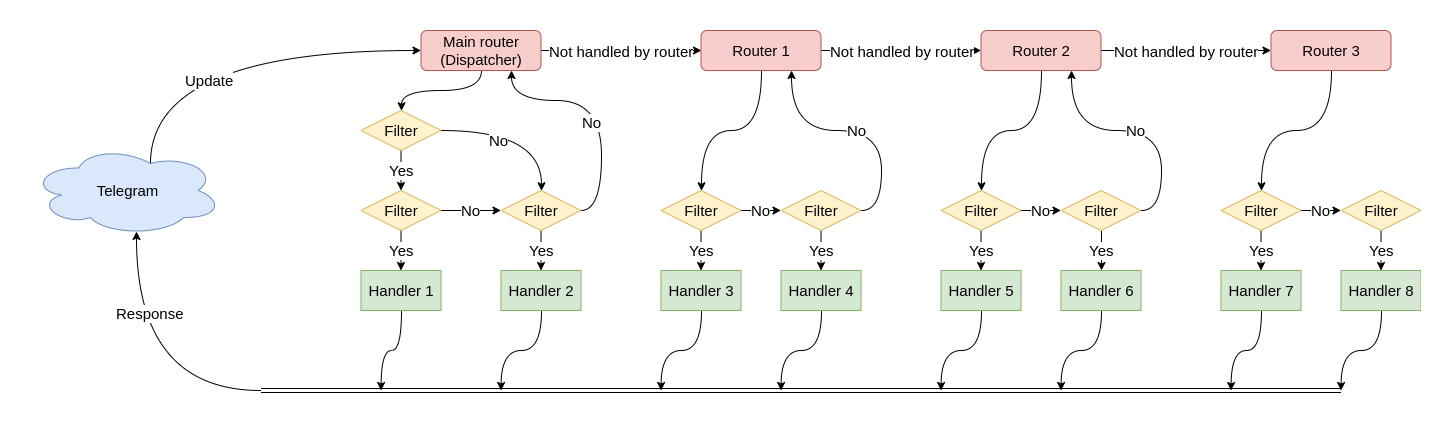

The diagram above was exported from draw.io. Its source (the exported page's mxGraphModel, read from the mxfile embedded in the PNG):
<mxGraphModel dx="1378" dy="819" grid="1" gridSize="10" guides="1" tooltips="1" connect="1" arrows="1" fold="1" page="1" pageScale="1" pageWidth="3300" pageHeight="4681" math="0" shadow="0">
  <root>
    <mxCell id="0" />
    <mxCell id="1" parent="0" />
    <mxCell id="2" style="edgeStyle=orthogonalEdgeStyle;curved=1;rounded=0;orthogonalLoop=1;jettySize=auto;html=1;fontSize=15;fontFamily=Helvetica;" edge="1" source="3" parent="1">
      <mxGeometry relative="1" as="geometry">
        <mxPoint x="421.5" y="1720" as="targetPoint" />
      </mxGeometry>
    </mxCell>
    <mxCell id="3" value="Handler 1" style="rounded=0;whiteSpace=wrap;html=1;fillColor=#d5e8d4;strokeColor=#82b366;fontSize=15;fontFamily=Helvetica;" vertex="1" parent="1">
      <mxGeometry x="401.5" y="1600" width="80" height="40" as="geometry" />
    </mxCell>
    <mxCell id="4" style="edgeStyle=orthogonalEdgeStyle;curved=1;rounded=0;orthogonalLoop=1;jettySize=auto;html=1;fontSize=15;fontFamily=Helvetica;" edge="1" source="5" parent="1">
      <mxGeometry relative="1" as="geometry">
        <mxPoint x="541.5" y="1720" as="targetPoint" />
      </mxGeometry>
    </mxCell>
    <mxCell id="5" value="Handler 2" style="rounded=0;whiteSpace=wrap;html=1;fillColor=#d5e8d4;strokeColor=#82b366;fontSize=15;fontFamily=Helvetica;" vertex="1" parent="1">
      <mxGeometry x="541.5" y="1600" width="80" height="40" as="geometry" />
    </mxCell>
    <mxCell id="6" style="edgeStyle=orthogonalEdgeStyle;curved=1;rounded=0;orthogonalLoop=1;jettySize=auto;html=1;fontSize=15;fontFamily=Helvetica;" edge="1" source="7" parent="1">
      <mxGeometry relative="1" as="geometry">
        <mxPoint x="701.5" y="1720" as="targetPoint" />
      </mxGeometry>
    </mxCell>
    <mxCell id="7" value="Handler 3" style="rounded=0;whiteSpace=wrap;html=1;fillColor=#d5e8d4;strokeColor=#82b366;fontSize=15;fontFamily=Helvetica;" vertex="1" parent="1">
      <mxGeometry x="701.5" y="1600" width="80" height="40" as="geometry" />
    </mxCell>
    <mxCell id="8" style="edgeStyle=orthogonalEdgeStyle;curved=1;rounded=0;orthogonalLoop=1;jettySize=auto;html=1;fontSize=15;fontFamily=Helvetica;" edge="1" source="11" target="34" parent="1">
      <mxGeometry relative="1" as="geometry">
        <mxPoint x="482.5" y="1420" as="targetPoint" />
      </mxGeometry>
    </mxCell>
    <mxCell id="9" style="edgeStyle=orthogonalEdgeStyle;curved=1;rounded=0;orthogonalLoop=1;jettySize=auto;html=1;entryX=0;entryY=0.5;entryDx=0;entryDy=0;fontSize=15;fontFamily=Helvetica;" edge="1" source="11" target="15" parent="1">
      <mxGeometry relative="1" as="geometry" />
    </mxCell>
    <mxCell id="10" value="Not handled by router" style="text;html=1;align=center;verticalAlign=middle;resizable=0;points=[];;labelBackgroundColor=#ffffff;fontSize=15;fontFamily=Helvetica;" vertex="1" connectable="0" parent="9">
      <mxGeometry x="-0.0644" relative="1" as="geometry">
        <mxPoint x="5" as="offset" />
      </mxGeometry>
    </mxCell>
    <mxCell id="11" value="Main router (Dispatcher)" style="rounded=1;whiteSpace=wrap;html=1;fillColor=#f8cecc;strokeColor=#b85450;fontSize=15;fontFamily=Helvetica;" vertex="1" parent="1">
      <mxGeometry x="461.5" y="1360" width="120" height="40" as="geometry" />
    </mxCell>
    <mxCell id="12" style="edgeStyle=orthogonalEdgeStyle;curved=1;rounded=0;orthogonalLoop=1;jettySize=auto;html=1;fontSize=15;fontFamily=Helvetica;" edge="1" source="15" target="44" parent="1">
      <mxGeometry relative="1" as="geometry">
        <mxPoint x="817" y="1795" as="targetPoint" />
      </mxGeometry>
    </mxCell>
    <mxCell id="13" style="edgeStyle=orthogonalEdgeStyle;curved=1;rounded=0;orthogonalLoop=1;jettySize=auto;html=1;fontSize=15;fontFamily=Helvetica;" edge="1" source="15" target="19" parent="1">
      <mxGeometry relative="1" as="geometry" />
    </mxCell>
    <mxCell id="14" value="Not handled by router" style="text;html=1;align=center;verticalAlign=middle;resizable=0;points=[];;labelBackgroundColor=#ffffff;fontSize=15;fontFamily=Helvetica;" vertex="1" connectable="0" parent="13">
      <mxGeometry x="-0.1914" relative="1" as="geometry">
        <mxPoint x="15.5" as="offset" />
      </mxGeometry>
    </mxCell>
    <mxCell id="15" value="Router 1" style="rounded=1;whiteSpace=wrap;html=1;fillColor=#f8cecc;strokeColor=#b85450;fontSize=15;fontFamily=Helvetica;" vertex="1" parent="1">
      <mxGeometry x="741.5" y="1360" width="120" height="40" as="geometry" />
    </mxCell>
    <mxCell id="16" style="edgeStyle=orthogonalEdgeStyle;curved=1;rounded=0;orthogonalLoop=1;jettySize=auto;html=1;fontSize=15;fontFamily=Helvetica;" edge="1" source="19" target="50" parent="1">
      <mxGeometry relative="1" as="geometry" />
    </mxCell>
    <mxCell id="17" style="edgeStyle=orthogonalEdgeStyle;curved=1;rounded=0;orthogonalLoop=1;jettySize=auto;html=1;fontSize=15;fontFamily=Helvetica;" edge="1" source="19" target="21" parent="1">
      <mxGeometry relative="1" as="geometry" />
    </mxCell>
    <mxCell id="18" value="Not handled by router" style="text;html=1;align=center;verticalAlign=middle;resizable=0;points=[];;labelBackgroundColor=#ffffff;fontSize=15;fontFamily=Helvetica;" vertex="1" connectable="0" parent="17">
      <mxGeometry x="0.1421" y="1" relative="1" as="geometry">
        <mxPoint x="-12" y="1" as="offset" />
      </mxGeometry>
    </mxCell>
    <mxCell id="19" value="Router 2" style="rounded=1;whiteSpace=wrap;html=1;fillColor=#f8cecc;strokeColor=#b85450;fontSize=15;fontFamily=Helvetica;" vertex="1" parent="1">
      <mxGeometry x="1021.5" y="1360" width="120" height="40" as="geometry" />
    </mxCell>
    <mxCell id="20" style="edgeStyle=orthogonalEdgeStyle;curved=1;rounded=0;orthogonalLoop=1;jettySize=auto;html=1;fontSize=15;fontFamily=Helvetica;" edge="1" source="21" target="56" parent="1">
      <mxGeometry relative="1" as="geometry" />
    </mxCell>
    <mxCell id="21" value="Router 3" style="rounded=1;whiteSpace=wrap;html=1;fillColor=#f8cecc;strokeColor=#b85450;fontSize=15;fontFamily=Helvetica;" vertex="1" parent="1">
      <mxGeometry x="1311.5" y="1360" width="120" height="40" as="geometry" />
    </mxCell>
    <mxCell id="22" style="edgeStyle=orthogonalEdgeStyle;curved=1;rounded=0;orthogonalLoop=1;jettySize=auto;html=1;fontSize=15;fontFamily=Helvetica;" edge="1" source="23" parent="1">
      <mxGeometry relative="1" as="geometry">
        <mxPoint x="981.5" y="1720" as="targetPoint" />
      </mxGeometry>
    </mxCell>
    <mxCell id="23" value="Handler 5" style="rounded=0;whiteSpace=wrap;html=1;fillColor=#d5e8d4;strokeColor=#82b366;fontSize=15;fontFamily=Helvetica;" vertex="1" parent="1">
      <mxGeometry x="981.5" y="1600" width="80" height="40" as="geometry" />
    </mxCell>
    <mxCell id="24" style="edgeStyle=orthogonalEdgeStyle;curved=1;rounded=0;orthogonalLoop=1;jettySize=auto;html=1;fontSize=15;fontFamily=Helvetica;" edge="1" source="25" parent="1">
      <mxGeometry relative="1" as="geometry">
        <mxPoint x="821.5" y="1720" as="targetPoint" />
      </mxGeometry>
    </mxCell>
    <mxCell id="25" value="Handler 4" style="rounded=0;whiteSpace=wrap;html=1;fillColor=#d5e8d4;strokeColor=#82b366;fontSize=15;fontFamily=Helvetica;" vertex="1" parent="1">
      <mxGeometry x="821.5" y="1600" width="80" height="40" as="geometry" />
    </mxCell>
    <mxCell id="26" style="edgeStyle=orthogonalEdgeStyle;curved=1;rounded=0;orthogonalLoop=1;jettySize=auto;html=1;fontSize=15;fontFamily=Helvetica;" edge="1" source="27" parent="1">
      <mxGeometry relative="1" as="geometry">
        <mxPoint x="1101.5" y="1720" as="targetPoint" />
      </mxGeometry>
    </mxCell>
    <mxCell id="27" value="Handler 6" style="rounded=0;whiteSpace=wrap;html=1;fillColor=#d5e8d4;strokeColor=#82b366;fontSize=15;fontFamily=Helvetica;" vertex="1" parent="1">
      <mxGeometry x="1101.5" y="1600" width="80" height="40" as="geometry" />
    </mxCell>
    <mxCell id="28" style="edgeStyle=orthogonalEdgeStyle;curved=1;rounded=0;orthogonalLoop=1;jettySize=auto;html=1;fontSize=15;fontFamily=Helvetica;" edge="1" source="29" parent="1">
      <mxGeometry relative="1" as="geometry">
        <mxPoint x="1271.5" y="1720" as="targetPoint" />
      </mxGeometry>
    </mxCell>
    <mxCell id="29" value="Handler 7" style="rounded=0;whiteSpace=wrap;html=1;fillColor=#d5e8d4;strokeColor=#82b366;fontSize=15;fontFamily=Helvetica;" vertex="1" parent="1">
      <mxGeometry x="1261.5" y="1600" width="80" height="40" as="geometry" />
    </mxCell>
    <mxCell id="30" style="edgeStyle=orthogonalEdgeStyle;curved=1;rounded=0;orthogonalLoop=1;jettySize=auto;html=1;fontSize=15;fontFamily=Helvetica;" edge="1" source="31" parent="1">
      <mxGeometry relative="1" as="geometry">
        <mxPoint x="1381.5" y="1720" as="targetPoint" />
      </mxGeometry>
    </mxCell>
    <mxCell id="31" value="Handler 8" style="rounded=0;whiteSpace=wrap;html=1;fillColor=#d5e8d4;strokeColor=#82b366;fontSize=15;fontFamily=Helvetica;" vertex="1" parent="1">
      <mxGeometry x="1381.5" y="1600" width="80" height="40" as="geometry" />
    </mxCell>
    <mxCell id="32" value="Yes" style="edgeStyle=orthogonalEdgeStyle;curved=1;rounded=0;orthogonalLoop=1;jettySize=auto;html=1;fontSize=15;fontFamily=Helvetica;" edge="1" source="34" target="37" parent="1">
      <mxGeometry relative="1" as="geometry" />
    </mxCell>
    <mxCell id="33" value="No" style="edgeStyle=orthogonalEdgeStyle;curved=1;rounded=0;orthogonalLoop=1;jettySize=auto;html=1;fontSize=15;fontFamily=Helvetica;" edge="1" source="34" target="41" parent="1">
      <mxGeometry x="-0.2631" y="-10" relative="1" as="geometry">
        <mxPoint x="-1" as="offset" />
      </mxGeometry>
    </mxCell>
    <mxCell id="34" value="Filter" style="rhombus;whiteSpace=wrap;html=1;fillColor=#fff2cc;strokeColor=#d6b656;fontSize=15;fontFamily=Helvetica;" vertex="1" parent="1">
      <mxGeometry x="401.5" y="1440" width="80" height="40" as="geometry" />
    </mxCell>
    <mxCell id="35" value="Yes" style="edgeStyle=orthogonalEdgeStyle;curved=1;rounded=0;orthogonalLoop=1;jettySize=auto;html=1;fontSize=15;fontFamily=Helvetica;" edge="1" source="37" target="3" parent="1">
      <mxGeometry relative="1" as="geometry" />
    </mxCell>
    <mxCell id="36" value="No" style="edgeStyle=orthogonalEdgeStyle;curved=1;rounded=0;orthogonalLoop=1;jettySize=auto;html=1;fontSize=15;fontFamily=Helvetica;" edge="1" source="37" target="41" parent="1">
      <mxGeometry relative="1" as="geometry" />
    </mxCell>
    <mxCell id="37" value="Filter" style="rhombus;whiteSpace=wrap;html=1;fillColor=#fff2cc;strokeColor=#d6b656;fontSize=15;fontFamily=Helvetica;" vertex="1" parent="1">
      <mxGeometry x="401.5" y="1520" width="80" height="40" as="geometry" />
    </mxCell>
    <mxCell id="38" value="Yes" style="edgeStyle=orthogonalEdgeStyle;curved=1;rounded=0;orthogonalLoop=1;jettySize=auto;html=1;fontSize=15;fontFamily=Helvetica;" edge="1" source="41" target="5" parent="1">
      <mxGeometry relative="1" as="geometry" />
    </mxCell>
    <mxCell id="39" style="edgeStyle=orthogonalEdgeStyle;curved=1;rounded=0;orthogonalLoop=1;jettySize=auto;html=1;entryX=0.75;entryY=1;entryDx=0;entryDy=0;fontSize=15;fontFamily=Helvetica;" edge="1" source="41" target="11" parent="1">
      <mxGeometry relative="1" as="geometry">
        <Array as="points">
          <mxPoint x="641.5" y="1540" />
          <mxPoint x="641.5" y="1430" />
          <mxPoint x="551.5" y="1430" />
        </Array>
      </mxGeometry>
    </mxCell>
    <mxCell id="40" value="No" style="text;html=1;align=center;verticalAlign=middle;resizable=0;points=[];;labelBackgroundColor=#ffffff;fontSize=15;fontFamily=Helvetica;" vertex="1" connectable="0" parent="39">
      <mxGeometry x="0.0083" y="-7" relative="1" as="geometry">
        <mxPoint x="-17" y="16.5" as="offset" />
      </mxGeometry>
    </mxCell>
    <mxCell id="41" value="Filter" style="rhombus;whiteSpace=wrap;html=1;fillColor=#fff2cc;strokeColor=#d6b656;fontSize=15;fontFamily=Helvetica;" vertex="1" parent="1">
      <mxGeometry x="541.5" y="1520" width="80" height="40" as="geometry" />
    </mxCell>
    <mxCell id="42" value="Yes" style="edgeStyle=orthogonalEdgeStyle;curved=1;rounded=0;orthogonalLoop=1;jettySize=auto;html=1;fontSize=15;fontFamily=Helvetica;" edge="1" source="44" target="7" parent="1">
      <mxGeometry relative="1" as="geometry" />
    </mxCell>
    <mxCell id="43" value="No" style="edgeStyle=orthogonalEdgeStyle;curved=1;rounded=0;orthogonalLoop=1;jettySize=auto;html=1;fontSize=15;fontFamily=Helvetica;" edge="1" source="44" target="47" parent="1">
      <mxGeometry relative="1" as="geometry" />
    </mxCell>
    <mxCell id="44" value="Filter" style="rhombus;whiteSpace=wrap;html=1;fillColor=#fff2cc;strokeColor=#d6b656;fontSize=15;fontFamily=Helvetica;" vertex="1" parent="1">
      <mxGeometry x="701.5" y="1520" width="80" height="40" as="geometry" />
    </mxCell>
    <mxCell id="45" value="Yes" style="edgeStyle=orthogonalEdgeStyle;curved=1;rounded=0;orthogonalLoop=1;jettySize=auto;html=1;fontSize=15;fontFamily=Helvetica;" edge="1" source="47" target="25" parent="1">
      <mxGeometry relative="1" as="geometry" />
    </mxCell>
    <mxCell id="46" value="No" style="edgeStyle=orthogonalEdgeStyle;curved=1;rounded=0;orthogonalLoop=1;jettySize=auto;html=1;entryX=0.75;entryY=1;entryDx=0;entryDy=0;exitX=1;exitY=0.5;exitDx=0;exitDy=0;fontSize=15;fontFamily=Helvetica;" edge="1" source="47" target="15" parent="1">
      <mxGeometry relative="1" as="geometry">
        <mxPoint x="1016.8333333333335" y="1605.3333333333335" as="targetPoint" />
      </mxGeometry>
    </mxCell>
    <mxCell id="47" value="Filter" style="rhombus;whiteSpace=wrap;html=1;fillColor=#fff2cc;strokeColor=#d6b656;fontSize=15;fontFamily=Helvetica;" vertex="1" parent="1">
      <mxGeometry x="821.5" y="1520" width="80" height="40" as="geometry" />
    </mxCell>
    <mxCell id="48" value="Yes" style="edgeStyle=orthogonalEdgeStyle;curved=1;rounded=0;orthogonalLoop=1;jettySize=auto;html=1;fontSize=15;fontFamily=Helvetica;" edge="1" source="50" target="23" parent="1">
      <mxGeometry relative="1" as="geometry" />
    </mxCell>
    <mxCell id="49" value="No" style="edgeStyle=orthogonalEdgeStyle;curved=1;rounded=0;orthogonalLoop=1;jettySize=auto;html=1;fontSize=15;fontFamily=Helvetica;" edge="1" source="50" target="52" parent="1">
      <mxGeometry relative="1" as="geometry" />
    </mxCell>
    <mxCell id="50" value="Filter" style="rhombus;whiteSpace=wrap;html=1;fillColor=#fff2cc;strokeColor=#d6b656;fontSize=15;fontFamily=Helvetica;" vertex="1" parent="1">
      <mxGeometry x="981.5" y="1520" width="80" height="40" as="geometry" />
    </mxCell>
    <mxCell id="51" value="Yes" style="edgeStyle=orthogonalEdgeStyle;curved=1;rounded=0;orthogonalLoop=1;jettySize=auto;html=1;exitX=0.5;exitY=1;exitDx=0;exitDy=0;fontSize=15;fontFamily=Helvetica;" edge="1" source="52" target="27" parent="1">
      <mxGeometry relative="1" as="geometry">
        <mxPoint x="1131.5" y="1680" as="sourcePoint" />
      </mxGeometry>
    </mxCell>
    <mxCell id="52" value="Filter" style="rhombus;whiteSpace=wrap;html=1;fillColor=#fff2cc;strokeColor=#d6b656;fontSize=15;fontFamily=Helvetica;" vertex="1" parent="1">
      <mxGeometry x="1101.5" y="1520" width="80" height="40" as="geometry" />
    </mxCell>
    <mxCell id="53" value="No" style="edgeStyle=orthogonalEdgeStyle;curved=1;rounded=0;orthogonalLoop=1;jettySize=auto;html=1;exitX=1;exitY=0.5;exitDx=0;exitDy=0;entryX=0.75;entryY=1;entryDx=0;entryDy=0;fontSize=15;fontFamily=Helvetica;" edge="1" source="52" target="19" parent="1">
      <mxGeometry x="0.0046" relative="1" as="geometry">
        <mxPoint x="1211.5" y="1690" as="sourcePoint" />
        <mxPoint as="offset" />
      </mxGeometry>
    </mxCell>
    <mxCell id="54" value="Yes" style="edgeStyle=orthogonalEdgeStyle;curved=1;rounded=0;orthogonalLoop=1;jettySize=auto;html=1;fontSize=15;fontFamily=Helvetica;" edge="1" source="56" target="29" parent="1">
      <mxGeometry relative="1" as="geometry" />
    </mxCell>
    <mxCell id="55" value="No" style="edgeStyle=orthogonalEdgeStyle;curved=1;rounded=0;orthogonalLoop=1;jettySize=auto;html=1;fontSize=15;fontFamily=Helvetica;" edge="1" source="56" target="58" parent="1">
      <mxGeometry relative="1" as="geometry" />
    </mxCell>
    <mxCell id="56" value="Filter" style="rhombus;whiteSpace=wrap;html=1;fillColor=#fff2cc;strokeColor=#d6b656;fontSize=15;fontFamily=Helvetica;" vertex="1" parent="1">
      <mxGeometry x="1261.5" y="1520" width="80" height="40" as="geometry" />
    </mxCell>
    <mxCell id="57" value="Yes" style="edgeStyle=orthogonalEdgeStyle;curved=1;rounded=0;orthogonalLoop=1;jettySize=auto;html=1;fontSize=15;fontFamily=Helvetica;" edge="1" source="58" target="31" parent="1">
      <mxGeometry relative="1" as="geometry" />
    </mxCell>
    <mxCell id="58" value="Filter" style="rhombus;whiteSpace=wrap;html=1;fillColor=#fff2cc;strokeColor=#d6b656;fontSize=15;fontFamily=Helvetica;" vertex="1" parent="1">
      <mxGeometry x="1381.5" y="1520" width="80" height="40" as="geometry" />
    </mxCell>
    <mxCell id="59" value="Update" style="edgeStyle=orthogonalEdgeStyle;curved=1;rounded=0;orthogonalLoop=1;jettySize=auto;html=1;exitX=0.625;exitY=0.2;exitDx=0;exitDy=0;exitPerimeter=0;fontSize=15;fontFamily=Helvetica;" edge="1" source="60" target="11" parent="1">
      <mxGeometry x="-0.1026" y="-30" relative="1" as="geometry">
        <Array as="points">
          <mxPoint x="191" y="1380" />
        </Array>
        <mxPoint as="offset" />
      </mxGeometry>
    </mxCell>
    <mxCell id="60" value="&lt;font style=&quot;font-size: 15px;&quot;&gt;Telegram&lt;/font&gt;" style="ellipse;shape=cloud;whiteSpace=wrap;html=1;fillColor=#dae8fc;strokeColor=#6c8ebf;fontSize=15;fontFamily=Helvetica;" vertex="1" parent="1">
      <mxGeometry x="71.5" y="1475" width="191" height="90" as="geometry" />
    </mxCell>
    <mxCell id="61" value="" style="shape=link;html=1;fontSize=15;fontFamily=Helvetica;" edge="1" parent="1">
      <mxGeometry width="50" height="50" relative="1" as="geometry">
        <mxPoint x="301.5" y="1720" as="sourcePoint" />
        <mxPoint x="1381.5" y="1720" as="targetPoint" />
      </mxGeometry>
    </mxCell>
    <mxCell id="62" style="edgeStyle=orthogonalEdgeStyle;curved=1;rounded=0;orthogonalLoop=1;jettySize=auto;html=1;entryX=0.55;entryY=0.95;entryDx=0;entryDy=0;entryPerimeter=0;fontSize=15;fontFamily=Helvetica;" edge="1" target="60" parent="1">
      <mxGeometry relative="1" as="geometry">
        <mxPoint x="421.5" y="1720" as="targetPoint" />
        <mxPoint x="301.5" y="1720" as="sourcePoint" />
      </mxGeometry>
    </mxCell>
    <mxCell id="63" value="Response" style="text;html=1;align=center;verticalAlign=middle;resizable=0;points=[];;labelBackgroundColor=#ffffff;fontSize=15;fontFamily=Helvetica;" vertex="1" connectable="0" parent="62">
      <mxGeometry x="0.427" y="-13" relative="1" as="geometry">
        <mxPoint as="offset" />
      </mxGeometry>
    </mxCell>
  </root>
</mxGraphModel>